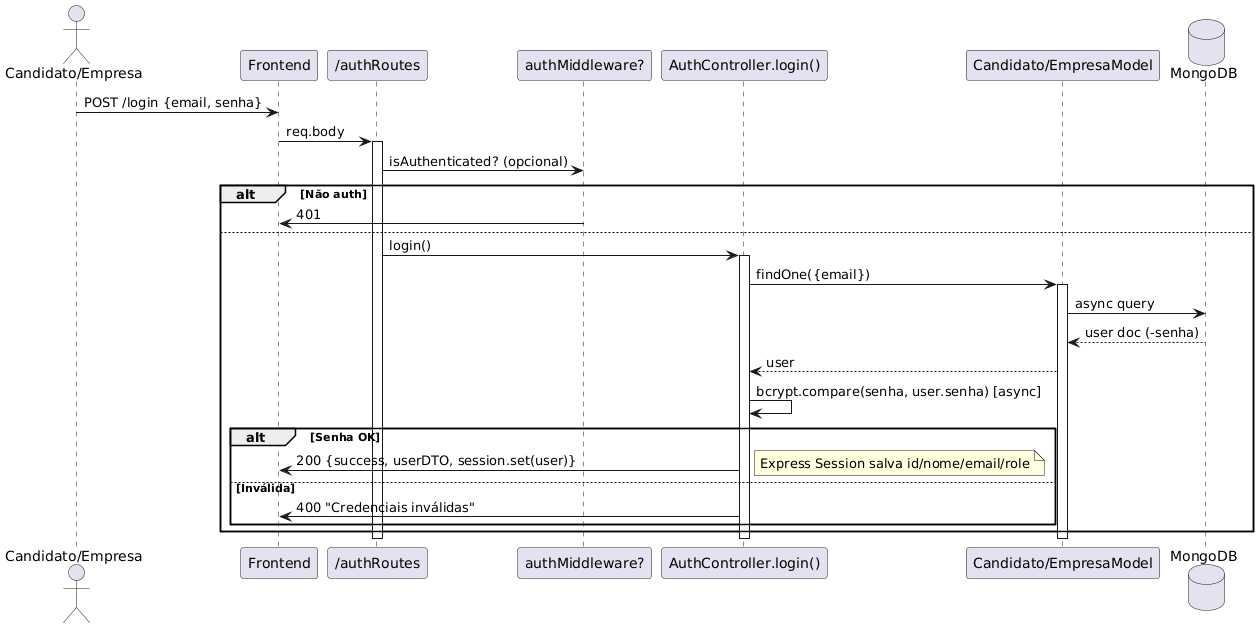

The diagram above was rendered by PlantUML. Its source (embedded in the PNG):
@startuml
actor "Candidato/Empresa" as User
participant "Frontend" as FE
participant "/authRoutes" as Route
participant "authMiddleware?" as MW
participant "AuthController.login()" as AC
participant "Candidato/EmpresaModel" as Model
database "MongoDB" as DB

User -> FE: POST /login {email, senha}
FE -> Route: req.body
activate Route
Route -> MW: isAuthenticated? (opcional)
alt Não auth
  MW -> FE: 401
else
  Route -> AC: login()
  activate AC
  AC -> Model: findOne({email})
  activate Model
  Model -> DB: async query
  DB --> Model: user doc (-senha)
  Model --> AC: user
  AC -> AC: bcrypt.compare(senha, user.senha) [async]
  alt Senha OK
    AC -> FE: 200 {success, userDTO, session.set(user)}
    note right: Express Session salva id/nome/email/role
  else Inválida
    AC -> FE: 400 "Credenciais inválidas"
  end
end
deactivate AC
deactivate Model
deactivate Route
@enduml